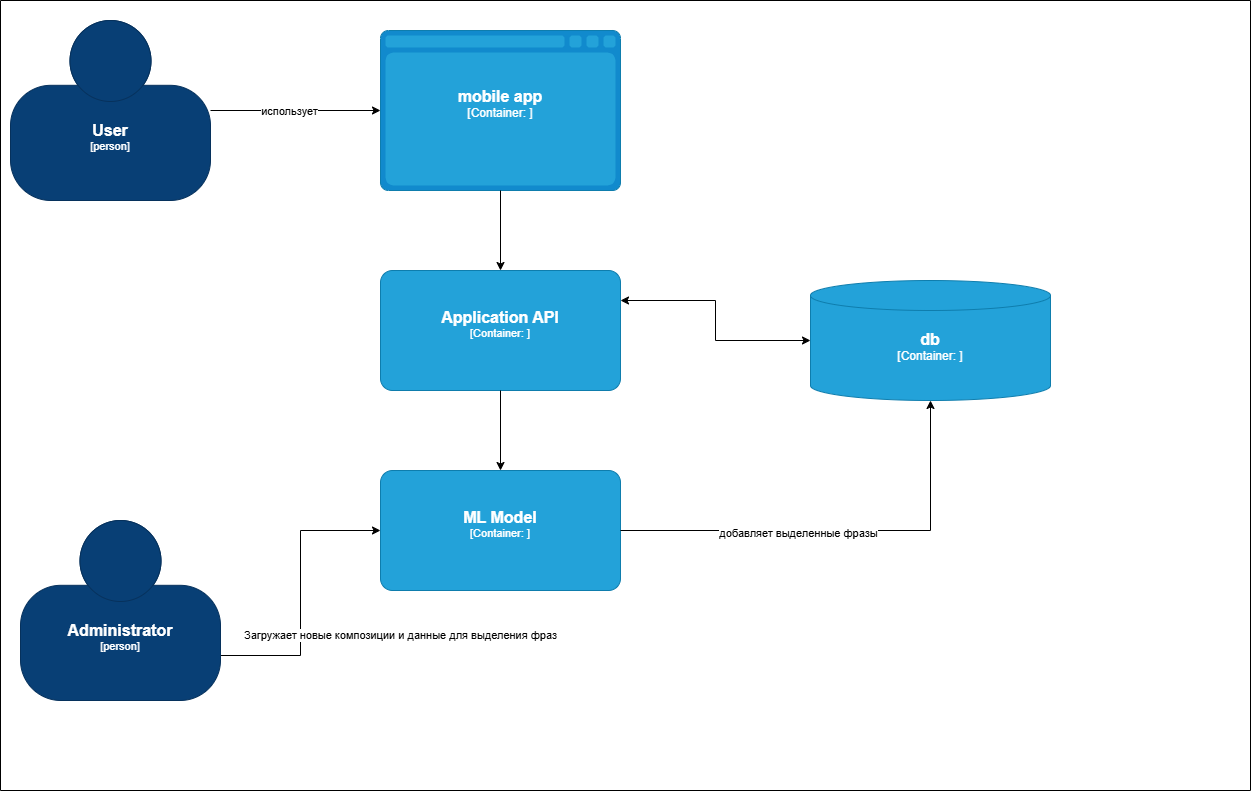

The diagram above was exported from draw.io. Its source (the exported page's mxGraphModel, read from the mxfile embedded in the PNG):
<mxGraphModel dx="3676" dy="1007" grid="1" gridSize="10" guides="1" tooltips="1" connect="1" arrows="1" fold="1" page="1" pageScale="1" pageWidth="827" pageHeight="1169" math="0" shadow="0">
  <root>
    <mxCell id="0" />
    <mxCell id="1" parent="0" />
    <object placeholders="1" c4Name="User" c4Type="person" c4Description="" label="&lt;font style=&quot;font-size: 16px&quot;&gt;&lt;b&gt;%c4Name%&lt;/b&gt;&lt;/font&gt;&lt;div&gt;[%c4Type%]&lt;/div&gt;&lt;br&gt;&lt;div&gt;&lt;font style=&quot;font-size: 11px&quot;&gt;&lt;font color=&quot;#cccccc&quot;&gt;%c4Description%&lt;/font&gt;&lt;/div&gt;" id="VvlAqdY88SCyXZUQ8fzS-1">
      <mxCell style="html=1;fontSize=11;dashed=0;whiteSpace=wrap;fillColor=#083F75;strokeColor=#06315C;fontColor=#ffffff;shape=mxgraph.c4.person2;align=center;metaEdit=1;points=[[0.5,0,0],[1,0.5,0],[1,0.75,0],[0.75,1,0],[0.5,1,0],[0.25,1,0],[0,0.75,0],[0,0.5,0]];resizable=0;" vertex="1" parent="1">
        <mxGeometry x="-820" y="290" width="200" height="180" as="geometry" />
      </mxCell>
    </object>
    <object placeholders="1" c4Name="Application API" c4Type="Container" c4Technology="" c4Description="" label="&lt;font style=&quot;font-size: 16px&quot;&gt;&lt;b&gt;%c4Name%&lt;/b&gt;&lt;/font&gt;&lt;div&gt;[%c4Type%: %c4Technology%]&lt;/div&gt;&lt;br&gt;&lt;div&gt;&lt;font style=&quot;font-size: 11px&quot;&gt;&lt;font color=&quot;#E6E6E6&quot;&gt;%c4Description%&lt;/font&gt;&lt;/div&gt;" id="VvlAqdY88SCyXZUQ8fzS-2">
      <mxCell style="rounded=1;whiteSpace=wrap;html=1;fontSize=11;labelBackgroundColor=none;fillColor=#23A2D9;fontColor=#ffffff;align=center;arcSize=10;strokeColor=#0E7DAD;metaEdit=1;resizable=0;points=[[0.25,0,0],[0.5,0,0],[0.75,0,0],[1,0.25,0],[1,0.5,0],[1,0.75,0],[0.75,1,0],[0.5,1,0],[0.25,1,0],[0,0.75,0],[0,0.5,0],[0,0.25,0]];" vertex="1" parent="1">
        <mxGeometry x="-450" y="540" width="240" height="120" as="geometry" />
      </mxCell>
    </object>
    <object placeholders="1" c4Name="ML Model" c4Type="Container" c4Technology="" c4Description="" label="&lt;font style=&quot;font-size: 16px&quot;&gt;&lt;b&gt;%c4Name%&lt;/b&gt;&lt;/font&gt;&lt;div&gt;[%c4Type%: %c4Technology%]&lt;/div&gt;&lt;br&gt;&lt;div&gt;&lt;font style=&quot;font-size: 11px&quot;&gt;&lt;font color=&quot;#E6E6E6&quot;&gt;%c4Description%&lt;/font&gt;&lt;/div&gt;" id="VvlAqdY88SCyXZUQ8fzS-3">
      <mxCell style="rounded=1;whiteSpace=wrap;html=1;fontSize=11;labelBackgroundColor=none;fillColor=#23A2D9;fontColor=#ffffff;align=center;arcSize=10;strokeColor=#0E7DAD;metaEdit=1;resizable=0;points=[[0.25,0,0],[0.5,0,0],[0.75,0,0],[1,0.25,0],[1,0.5,0],[1,0.75,0],[0.75,1,0],[0.5,1,0],[0.25,1,0],[0,0.75,0],[0,0.5,0],[0,0.25,0]];" vertex="1" parent="1">
        <mxGeometry x="-450" y="740" width="240" height="120" as="geometry" />
      </mxCell>
    </object>
    <mxCell id="VvlAqdY88SCyXZUQ8fzS-4" style="edgeStyle=orthogonalEdgeStyle;rounded=0;orthogonalLoop=1;jettySize=auto;html=1;exitX=0.5;exitY=1;exitDx=0;exitDy=0;exitPerimeter=0;entryX=0.5;entryY=0;entryDx=0;entryDy=0;entryPerimeter=0;" edge="1" parent="1" source="VvlAqdY88SCyXZUQ8fzS-2" target="VvlAqdY88SCyXZUQ8fzS-3">
      <mxGeometry relative="1" as="geometry" />
    </mxCell>
    <object placeholders="1" c4Name="db" c4Type="Container" c4Technology="" c4Description="" label="&lt;font style=&quot;font-size: 16px&quot;&gt;&lt;b&gt;%c4Name%&lt;/b&gt;&lt;/font&gt;&lt;div&gt;[%c4Type%:&amp;nbsp;%c4Technology%]&lt;/div&gt;&lt;br&gt;&lt;div&gt;&lt;font style=&quot;font-size: 11px&quot;&gt;&lt;font color=&quot;#E6E6E6&quot;&gt;%c4Description%&lt;/font&gt;&lt;/div&gt;" id="VvlAqdY88SCyXZUQ8fzS-5">
      <mxCell style="shape=cylinder3;size=15;whiteSpace=wrap;html=1;boundedLbl=1;rounded=0;labelBackgroundColor=none;fillColor=#23A2D9;fontSize=12;fontColor=#ffffff;align=center;strokeColor=#0E7DAD;metaEdit=1;points=[[0.5,0,0],[1,0.25,0],[1,0.5,0],[1,0.75,0],[0.5,1,0],[0,0.75,0],[0,0.5,0],[0,0.25,0]];resizable=0;" vertex="1" parent="1">
        <mxGeometry x="-20" y="550" width="240" height="120" as="geometry" />
      </mxCell>
    </object>
    <mxCell id="VvlAqdY88SCyXZUQ8fzS-6" style="edgeStyle=orthogonalEdgeStyle;rounded=0;orthogonalLoop=1;jettySize=auto;html=1;exitX=1;exitY=0.75;exitDx=0;exitDy=0;exitPerimeter=0;entryX=0;entryY=0.5;entryDx=0;entryDy=0;entryPerimeter=0;" edge="1" parent="1" source="VvlAqdY88SCyXZUQ8fzS-15" target="VvlAqdY88SCyXZUQ8fzS-3">
      <mxGeometry relative="1" as="geometry" />
    </mxCell>
    <object placeholders="1" c4Name="mobile app" c4Type="Container" c4Technology="" c4Description="" label="&lt;font style=&quot;font-size: 16px&quot;&gt;&lt;b&gt;%c4Name%&lt;/b&gt;&lt;/font&gt;&lt;div&gt;[%c4Type%:&amp;nbsp;%c4Technology%]&lt;/div&gt;&lt;br&gt;&lt;div&gt;&lt;font style=&quot;font-size: 11px&quot;&gt;&lt;font color=&quot;#E6E6E6&quot;&gt;%c4Description%&lt;/font&gt;&lt;/div&gt;" id="VvlAqdY88SCyXZUQ8fzS-7">
      <mxCell style="shape=mxgraph.c4.webBrowserContainer2;whiteSpace=wrap;html=1;boundedLbl=1;rounded=0;labelBackgroundColor=none;strokeColor=#118ACD;fillColor=#23A2D9;strokeColor=#118ACD;strokeColor2=#0E7DAD;fontSize=12;fontColor=#ffffff;align=center;metaEdit=1;points=[[0.5,0,0],[1,0.25,0],[1,0.5,0],[1,0.75,0],[0.5,1,0],[0,0.75,0],[0,0.5,0],[0,0.25,0]];resizable=0;" vertex="1" parent="1">
        <mxGeometry x="-450" y="300" width="240" height="160" as="geometry" />
      </mxCell>
    </object>
    <mxCell id="VvlAqdY88SCyXZUQ8fzS-8" style="edgeStyle=orthogonalEdgeStyle;rounded=0;orthogonalLoop=1;jettySize=auto;html=1;entryX=0;entryY=0.5;entryDx=0;entryDy=0;entryPerimeter=0;" edge="1" parent="1" source="VvlAqdY88SCyXZUQ8fzS-1" target="VvlAqdY88SCyXZUQ8fzS-7">
      <mxGeometry relative="1" as="geometry" />
    </mxCell>
    <mxCell id="VvlAqdY88SCyXZUQ8fzS-9" value="использует" style="edgeLabel;html=1;align=center;verticalAlign=middle;resizable=0;points=[];fontFamily=Helvetica;fontSize=11;fontColor=default;labelBackgroundColor=default;" vertex="1" connectable="0" parent="VvlAqdY88SCyXZUQ8fzS-8">
      <mxGeometry x="-0.0836" relative="1" as="geometry">
        <mxPoint as="offset" />
      </mxGeometry>
    </mxCell>
    <mxCell id="VvlAqdY88SCyXZUQ8fzS-10" style="edgeStyle=orthogonalEdgeStyle;rounded=0;orthogonalLoop=1;jettySize=auto;html=1;exitX=0.5;exitY=1;exitDx=0;exitDy=0;exitPerimeter=0;entryX=0.5;entryY=0;entryDx=0;entryDy=0;entryPerimeter=0;" edge="1" parent="1" source="VvlAqdY88SCyXZUQ8fzS-7" target="VvlAqdY88SCyXZUQ8fzS-2">
      <mxGeometry relative="1" as="geometry" />
    </mxCell>
    <mxCell id="VvlAqdY88SCyXZUQ8fzS-11" style="edgeStyle=orthogonalEdgeStyle;shape=connector;rounded=0;orthogonalLoop=1;jettySize=auto;html=1;exitX=0;exitY=0.5;exitDx=0;exitDy=0;exitPerimeter=0;entryX=1;entryY=0.25;entryDx=0;entryDy=0;entryPerimeter=0;strokeColor=default;align=center;verticalAlign=middle;fontFamily=Helvetica;fontSize=11;fontColor=default;labelBackgroundColor=default;startArrow=classic;startFill=1;endArrow=classic;" edge="1" parent="1" source="VvlAqdY88SCyXZUQ8fzS-5" target="VvlAqdY88SCyXZUQ8fzS-2">
      <mxGeometry relative="1" as="geometry" />
    </mxCell>
    <mxCell id="VvlAqdY88SCyXZUQ8fzS-12" style="edgeStyle=orthogonalEdgeStyle;shape=connector;rounded=0;orthogonalLoop=1;jettySize=auto;html=1;exitX=1;exitY=0.5;exitDx=0;exitDy=0;exitPerimeter=0;entryX=0.5;entryY=1;entryDx=0;entryDy=0;entryPerimeter=0;strokeColor=default;align=center;verticalAlign=middle;fontFamily=Helvetica;fontSize=11;fontColor=default;labelBackgroundColor=default;endArrow=classic;" edge="1" parent="1" source="VvlAqdY88SCyXZUQ8fzS-3" target="VvlAqdY88SCyXZUQ8fzS-5">
      <mxGeometry relative="1" as="geometry" />
    </mxCell>
    <mxCell id="VvlAqdY88SCyXZUQ8fzS-13" value="добавляет выделенные фразы" style="edgeLabel;html=1;align=center;verticalAlign=middle;resizable=0;points=[];fontFamily=Helvetica;fontSize=11;fontColor=default;labelBackgroundColor=default;" vertex="1" connectable="0" parent="VvlAqdY88SCyXZUQ8fzS-12">
      <mxGeometry x="-0.1983" y="-2" relative="1" as="geometry">
        <mxPoint as="offset" />
      </mxGeometry>
    </mxCell>
    <mxCell id="VvlAqdY88SCyXZUQ8fzS-14" value="" style="swimlane;startSize=0;fontFamily=Helvetica;fontSize=11;fontColor=default;labelBackgroundColor=default;" vertex="1" parent="1">
      <mxGeometry x="-830" y="270" width="1250" height="790" as="geometry" />
    </mxCell>
    <object placeholders="1" c4Name="Administrator" c4Type="person" c4Description="" label="&lt;font style=&quot;font-size: 16px&quot;&gt;&lt;b&gt;%c4Name%&lt;/b&gt;&lt;/font&gt;&lt;div&gt;[%c4Type%]&lt;/div&gt;&lt;br&gt;&lt;div&gt;&lt;font style=&quot;font-size: 11px&quot;&gt;&lt;font color=&quot;#cccccc&quot;&gt;%c4Description%&lt;/font&gt;&lt;/div&gt;" id="VvlAqdY88SCyXZUQ8fzS-15">
      <mxCell style="html=1;fontSize=11;dashed=0;whiteSpace=wrap;fillColor=#083F75;strokeColor=#06315C;fontColor=#ffffff;shape=mxgraph.c4.person2;align=center;metaEdit=1;points=[[0.5,0,0],[1,0.5,0],[1,0.75,0],[0.75,1,0],[0.5,1,0],[0.25,1,0],[0,0.75,0],[0,0.5,0]];resizable=0;" vertex="1" parent="VvlAqdY88SCyXZUQ8fzS-14">
        <mxGeometry x="20" y="520" width="200" height="180" as="geometry" />
      </mxCell>
    </object>
    <mxCell id="VvlAqdY88SCyXZUQ8fzS-16" value="&lt;font style=&quot;font-size: 11px;&quot;&gt;Загружает новые композиции и данные для выделения фраз&lt;/font&gt;" style="text;html=1;align=center;verticalAlign=middle;resizable=0;points=[];autosize=1;strokeColor=none;fillColor=none;fontFamily=Helvetica;fontSize=11;fontColor=default;labelBackgroundColor=default;" vertex="1" parent="VvlAqdY88SCyXZUQ8fzS-14">
      <mxGeometry x="230" y="620" width="340" height="30" as="geometry" />
    </mxCell>
  </root>
</mxGraphModel>